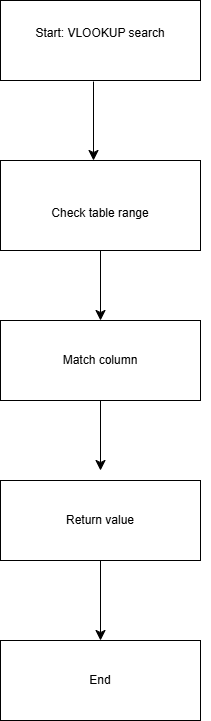

The diagram above was exported from draw.io. Its source (the exported page's mxGraphModel, read from the mxfile embedded in the PNG):
<mxGraphModel dx="703" dy="948" grid="1" gridSize="10" guides="1" tooltips="1" connect="1" arrows="1" fold="1" page="1" pageScale="1" pageWidth="850" pageHeight="1100" math="0" shadow="0">
  <root>
    <mxCell id="0" />
    <mxCell id="1" parent="0" />
    <mxCell id="uvSBCGNVg5GkhGDgPGwA-2" parent="1" style="rounded=0;whiteSpace=wrap;html=1;" value="&lt;br&gt;Check table range" vertex="1">
      <mxGeometry height="90" width="200" x="240" y="400" as="geometry" />
    </mxCell>
    <mxCell id="uvSBCGNVg5GkhGDgPGwA-3" edge="1" parent="1" style="edgeStyle=none;curved=1;rounded=0;orthogonalLoop=1;jettySize=auto;html=1;exitX=1;exitY=0.5;exitDx=0;exitDy=0;fontSize=12;startSize=8;endSize=8;">
      <mxGeometry relative="1" as="geometry">
        <mxPoint x="440" y="275" as="sourcePoint" />
        <mxPoint x="440" y="275" as="targetPoint" />
      </mxGeometry>
    </mxCell>
    <mxCell id="uvSBCGNVg5GkhGDgPGwA-4" parent="1" style="rounded=0;whiteSpace=wrap;html=1;" value="&lt;br&gt;Match column&lt;div&gt;&lt;br/&gt;&lt;/div&gt;" vertex="1">
      <mxGeometry height="80" width="200" x="240" y="560" as="geometry" />
    </mxCell>
    <mxCell id="uvSBCGNVg5GkhGDgPGwA-18" edge="1" parent="1" source="uvSBCGNVg5GkhGDgPGwA-5" style="edgeStyle=none;curved=1;rounded=0;orthogonalLoop=1;jettySize=auto;html=1;entryX=0.5;entryY=0;entryDx=0;entryDy=0;fontSize=12;startSize=8;endSize=8;" target="uvSBCGNVg5GkhGDgPGwA-15">
      <mxGeometry relative="1" as="geometry" />
    </mxCell>
    <mxCell id="uvSBCGNVg5GkhGDgPGwA-5" parent="1" style="rounded=0;whiteSpace=wrap;html=1;" value="Return value" vertex="1">
      <mxGeometry height="80" width="200" x="240" y="720" as="geometry" />
    </mxCell>
    <mxCell id="uvSBCGNVg5GkhGDgPGwA-8" edge="1" parent="1" source="uvSBCGNVg5GkhGDgPGwA-4" style="endArrow=classic;html=1;rounded=0;fontSize=12;startSize=8;endSize=8;curved=1;exitX=0.5;exitY=1;exitDx=0;exitDy=0;" value="">
      <mxGeometry height="50" relative="1" width="50" as="geometry">
        <mxPoint x="340" y="690" as="sourcePoint" />
        <mxPoint x="340" y="710" as="targetPoint" />
      </mxGeometry>
    </mxCell>
    <mxCell id="uvSBCGNVg5GkhGDgPGwA-10" parent="1" style="rounded=0;whiteSpace=wrap;html=1;" value="&#10;Start: VLOOKUP search&#10;&#10;" vertex="1">
      <mxGeometry height="80" width="200" x="240" y="240" as="geometry" />
    </mxCell>
    <mxCell id="uvSBCGNVg5GkhGDgPGwA-13" edge="1" parent="1" source="uvSBCGNVg5GkhGDgPGwA-2" style="endArrow=classic;html=1;rounded=0;fontSize=12;startSize=8;endSize=8;curved=1;entryX=0.5;entryY=0;entryDx=0;entryDy=0;exitX=0.5;exitY=1;exitDx=0;exitDy=0;" target="uvSBCGNVg5GkhGDgPGwA-4" value="">
      <mxGeometry height="50" relative="1" width="50" as="geometry">
        <mxPoint x="340" y="690" as="sourcePoint" />
        <mxPoint x="390" y="640" as="targetPoint" />
      </mxGeometry>
    </mxCell>
    <mxCell id="uvSBCGNVg5GkhGDgPGwA-14" edge="1" parent="1" source="uvSBCGNVg5GkhGDgPGwA-10" style="endArrow=classic;html=1;rounded=0;fontSize=12;startSize=8;endSize=8;curved=1;exitX=0.465;exitY=1.013;exitDx=0;exitDy=0;exitPerimeter=0;" value="">
      <mxGeometry height="50" relative="1" width="50" as="geometry">
        <mxPoint x="320" y="330" as="sourcePoint" />
        <mxPoint x="333" y="400" as="targetPoint" />
      </mxGeometry>
    </mxCell>
    <mxCell id="uvSBCGNVg5GkhGDgPGwA-15" parent="1" style="rounded=0;whiteSpace=wrap;html=1;" value="End" vertex="1">
      <mxGeometry height="80" width="200" x="240" y="880" as="geometry" />
    </mxCell>
  </root>
</mxGraphModel>